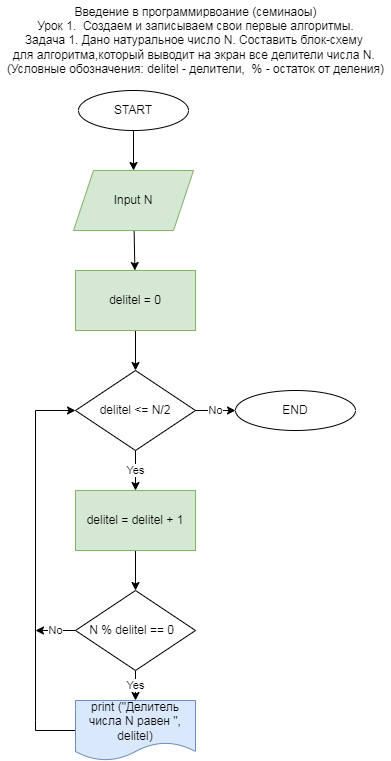

The diagram above was exported from draw.io. Its source (the exported page's mxGraphModel, read from the mxfile embedded in the PNG):
<mxGraphModel dx="406" dy="111" grid="1" gridSize="10" guides="1" tooltips="1" connect="1" arrows="1" fold="1" page="1" pageScale="1" pageWidth="827" pageHeight="1169" background="none" math="0" shadow="1">
  <root>
    <mxCell id="0" />
    <mxCell id="1" parent="0" />
    <mxCell id="7" value="" style="edgeStyle=none;html=1;rounded=0;" parent="1" source="2" target="4" edge="1">
      <mxGeometry relative="1" as="geometry" />
    </mxCell>
    <mxCell id="2" value="START" style="ellipse;whiteSpace=wrap;html=1;rounded=0;" parent="1" vertex="1">
      <mxGeometry x="88" y="90" width="110" height="40" as="geometry" />
    </mxCell>
    <mxCell id="8" value="" style="edgeStyle=none;html=1;rounded=0;" parent="1" source="4" target="5" edge="1">
      <mxGeometry relative="1" as="geometry" />
    </mxCell>
    <mxCell id="4" value="Input N" style="shape=parallelogram;perimeter=parallelogramPerimeter;whiteSpace=wrap;html=1;fixedSize=1;rounded=0;fillColor=#d5e8d4;strokeColor=#82b366;" parent="1" vertex="1">
      <mxGeometry x="83" y="170" width="120" height="60" as="geometry" />
    </mxCell>
    <mxCell id="9" value="" style="edgeStyle=none;html=1;rounded=0;" parent="1" source="5" target="6" edge="1">
      <mxGeometry relative="1" as="geometry" />
    </mxCell>
    <mxCell id="5" value="delitel = 0" style="rounded=0;whiteSpace=wrap;html=1;fillColor=#d5e8d4;strokeColor=#82b366;" parent="1" vertex="1">
      <mxGeometry x="85" y="270" width="120" height="60" as="geometry" />
    </mxCell>
    <mxCell id="11" value="Yes" style="edgeStyle=none;html=1;rounded=0;" parent="1" source="6" edge="1">
      <mxGeometry relative="1" as="geometry">
        <mxPoint x="145" y="490" as="targetPoint" />
      </mxGeometry>
    </mxCell>
    <mxCell id="24" value="No" style="edgeStyle=none;html=1;rounded=0;" parent="1" source="6" target="23" edge="1">
      <mxGeometry relative="1" as="geometry" />
    </mxCell>
    <mxCell id="6" value="delitel &amp;lt;= N/2" style="rhombus;whiteSpace=wrap;html=1;rounded=0;" parent="1" vertex="1">
      <mxGeometry x="85" y="370" width="120" height="80" as="geometry" />
    </mxCell>
    <mxCell id="15" value="Yes" style="edgeStyle=none;html=1;rounded=0;" parent="1" source="13" target="14" edge="1">
      <mxGeometry relative="1" as="geometry" />
    </mxCell>
    <mxCell id="22" value="No" style="edgeStyle=none;html=1;rounded=0;" parent="1" source="13" edge="1">
      <mxGeometry relative="1" as="geometry">
        <mxPoint x="45" y="630" as="targetPoint" />
      </mxGeometry>
    </mxCell>
    <mxCell id="13" value="N % delitel == 0&amp;nbsp;&amp;nbsp;" style="rhombus;whiteSpace=wrap;html=1;rounded=0;" parent="1" vertex="1">
      <mxGeometry x="85" y="590" width="120" height="80" as="geometry" />
    </mxCell>
    <mxCell id="21" style="edgeStyle=none;html=1;entryX=0;entryY=0.5;entryDx=0;entryDy=0;rounded=0;" parent="1" source="14" target="6" edge="1">
      <mxGeometry relative="1" as="geometry">
        <Array as="points">
          <mxPoint x="45" y="730" />
          <mxPoint x="45" y="720" />
          <mxPoint x="45" y="410" />
        </Array>
      </mxGeometry>
    </mxCell>
    <mxCell id="14" value="print (&quot;Делитель числа N равен &quot;, delitel)" style="shape=document;whiteSpace=wrap;html=1;boundedLbl=1;rounded=0;fillColor=#dae8fc;strokeColor=#6c8ebf;" parent="1" vertex="1">
      <mxGeometry x="85" y="700" width="120" height="60" as="geometry" />
    </mxCell>
    <mxCell id="20" value="" style="edgeStyle=none;html=1;rounded=0;" parent="1" source="16" target="13" edge="1">
      <mxGeometry relative="1" as="geometry" />
    </mxCell>
    <mxCell id="16" value="delitel = delitel + 1" style="rounded=0;whiteSpace=wrap;html=1;fillColor=#d5e8d4;strokeColor=#82b366;" parent="1" vertex="1">
      <mxGeometry x="85" y="490" width="120" height="60" as="geometry" />
    </mxCell>
    <mxCell id="23" value="END" style="ellipse;whiteSpace=wrap;html=1;rounded=0;" parent="1" vertex="1">
      <mxGeometry x="245" y="390" width="120" height="40" as="geometry" />
    </mxCell>
    <mxCell id="d4JFx_HcYVwbBNUz4sTg-24" value="Введение в программирвоание (семинаоы)&lt;br&gt;Урок 1.&amp;nbsp;&amp;nbsp;Создаем и записываем свои первые алгоритмы.&lt;br&gt;Задача 1. Дано натуральное число N. Составить блок-схему &lt;br&gt;для алгоритма,который выводит на экран все делители числа N.&amp;nbsp;&lt;br&gt;(Условные обозначения: delitel - делители,&amp;nbsp; % - остаток от деления)" style="text;html=1;resizable=0;autosize=1;align=center;verticalAlign=middle;points=[];fillColor=none;strokeColor=none;rounded=0;" parent="1" vertex="1">
      <mxGeometry x="10" width="390" height="80" as="geometry" />
    </mxCell>
  </root>
</mxGraphModel>